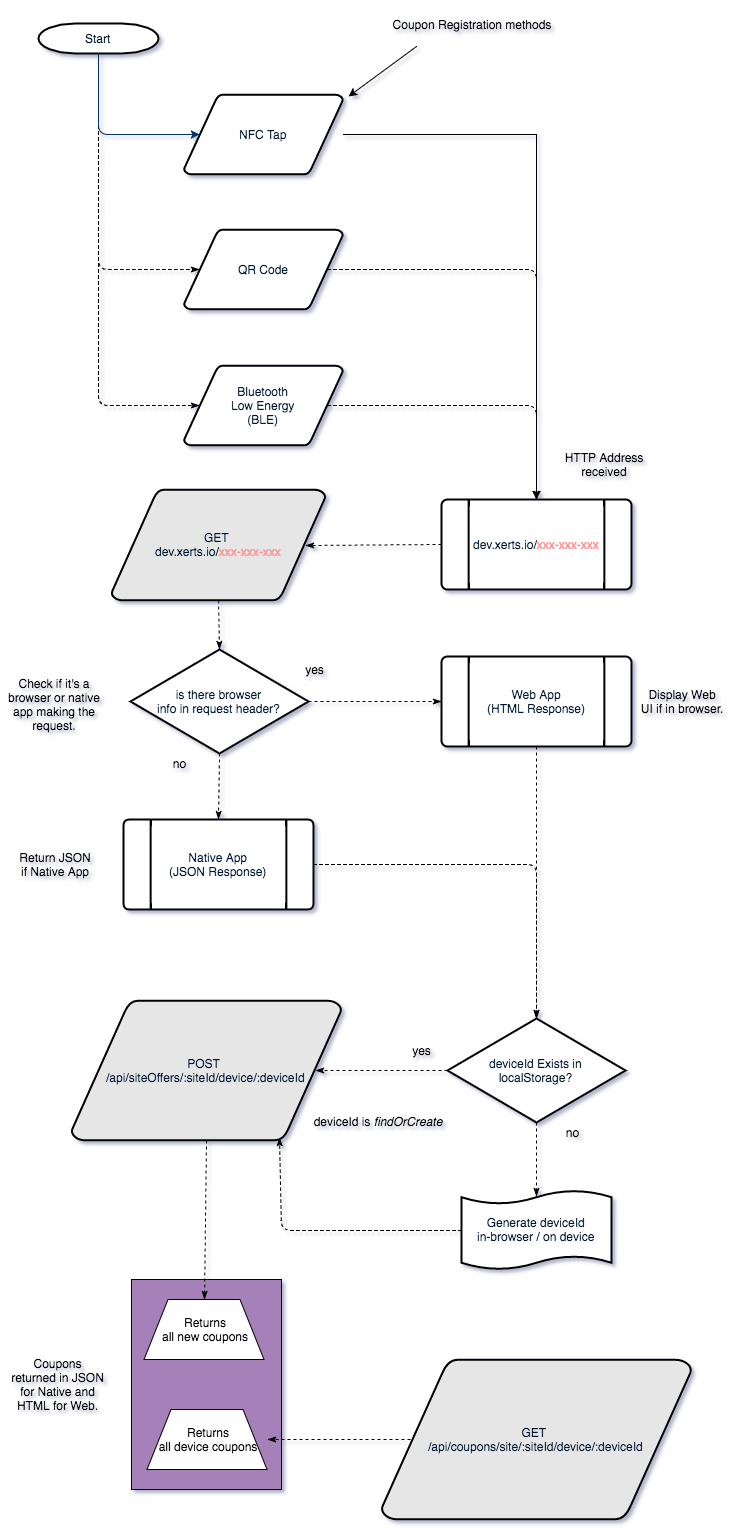

The diagram above was exported from draw.io. Its source (the exported page's mxGraphModel, read from the mxfile embedded in the PNG):
<mxGraphModel dx="1247" dy="1038" grid="1" gridSize="10" guides="1" tooltips="1" connect="1" arrows="1" fold="1" page="1" pageScale="1" pageWidth="826" pageHeight="1169" background="none" math="0" shadow="0">
  <root>
    <mxCell id="0" style=";html=1;" />
    <mxCell id="1" style=";html=1;" parent="0" />
    <mxCell id="4e17ab99c513518f-40" value="" style="whiteSpace=wrap;html=1;strokeColor=#000000;fillColor=#A680B8;" vertex="1" parent="1">
      <mxGeometry x="230" y="1280" width="150" height="210" as="geometry" />
    </mxCell>
    <mxCell id="4e17ab99c513518f-24" style="edgeStyle=none;html=1;exitX=0.5;exitY=1;exitPerimeter=0;entryX=0.095;entryY=0.5;entryPerimeter=0;dashed=1;startArrow=none;startFill=0;endArrow=classicThin;endFill=1;jettySize=auto;orthogonalLoop=1;strokeColor=#000000;fillColor=#E6D0DE;" edge="1" parent="1" source="2" target="4e17ab99c513518f-21">
      <mxGeometry relative="1" as="geometry">
        <Array as="points">
          <mxPoint x="197" y="270" />
        </Array>
      </mxGeometry>
    </mxCell>
    <mxCell id="4e17ab99c513518f-25" style="edgeStyle=none;html=1;exitX=0.5;exitY=1;exitPerimeter=0;entryX=0.095;entryY=0.5;entryPerimeter=0;dashed=1;startArrow=none;startFill=0;endArrow=classicThin;endFill=1;jettySize=auto;orthogonalLoop=1;strokeColor=#000000;fillColor=#E6D0DE;" edge="1" parent="1" source="2" target="4e17ab99c513518f-22">
      <mxGeometry relative="1" as="geometry">
        <Array as="points">
          <mxPoint x="197" y="406" />
        </Array>
      </mxGeometry>
    </mxCell>
    <mxCell id="2" value="Start" style="shape=mxgraph.flowchart.terminator;fillColor=#FFFFFF;strokeColor=#000000;strokeWidth=2;gradientColor=none;gradientDirection=north;fontColor=#001933;fontStyle=0;html=1;" parent="1" vertex="1">
      <mxGeometry x="137" y="24" width="120" height="30" as="geometry" />
    </mxCell>
    <mxCell id="3" value="NFC Tap" style="shape=mxgraph.flowchart.data;fillColor=#FFFFFF;strokeColor=#000000;strokeWidth=2;gradientColor=none;gradientDirection=north;fontColor=#001933;fontStyle=0;html=1;" parent="1" vertex="1">
      <mxGeometry x="282.5" y="95" width="159" height="80" as="geometry" />
    </mxCell>
    <mxCell id="4e17ab99c513518f-31" style="edgeStyle=none;html=1;exitX=0.5;exitY=1;exitPerimeter=0;entryX=0.5;entryY=0.09;entryPerimeter=0;dashed=1;startArrow=none;startFill=0;endArrow=classicThin;endFill=1;jettySize=auto;orthogonalLoop=1;strokeColor=#000000;fillColor=#E6D0DE;" edge="1" parent="1" source="8" target="74d1a1363c5cfeaf-76">
      <mxGeometry relative="1" as="geometry" />
    </mxCell>
    <mxCell id="4e17ab99c513518f-35" style="edgeStyle=none;html=1;exitX=0;exitY=0.5;exitPerimeter=0;entryX=0.905;entryY=0.5;entryPerimeter=0;dashed=1;startArrow=none;startFill=0;endArrow=classicThin;endFill=1;jettySize=auto;orthogonalLoop=1;strokeColor=#000000;fillColor=#E6D0DE;" edge="1" parent="1" source="8" target="74d1a1363c5cfeaf-82">
      <mxGeometry relative="1" as="geometry" />
    </mxCell>
    <mxCell id="8" value="deviceId Exists in&lt;div&gt;localStorage?&lt;/div&gt;" style="shape=mxgraph.flowchart.decision;fillColor=#FFFFFF;strokeColor=#000000;strokeWidth=2;gradientColor=none;gradientDirection=north;fontColor=#001933;fontStyle=0;html=1;" parent="1" vertex="1">
      <mxGeometry x="546" y="1019" width="178" height="104" as="geometry" />
    </mxCell>
    <mxCell id="9" style="fontColor=#001933;fontStyle=1;strokeColor=#003366;strokeWidth=1;html=1;entryX=0.095;entryY=0.5;entryPerimeter=0;" parent="1" source="2" target="3" edge="1">
      <mxGeometry relative="1" as="geometry">
        <Array as="points">
          <mxPoint x="197" y="135" />
        </Array>
      </mxGeometry>
    </mxCell>
    <mxCell id="4e17ab99c513518f-50" style="edgeStyle=none;html=1;exitX=0;exitY=0.5;exitPerimeter=0;entryX=0.905;entryY=0.5;entryPerimeter=0;dashed=1;startArrow=none;startFill=0;endArrow=classicThin;endFill=1;jettySize=auto;orthogonalLoop=1;strokeColor=#000000;fillColor=#E6D0DE;" edge="1" parent="1" source="21" target="4e17ab99c513518f-42">
      <mxGeometry relative="1" as="geometry" />
    </mxCell>
    <mxCell id="21" value="&lt;span&gt;dev.xerts.io/&lt;/span&gt;&lt;font color=&quot;#ff9999&quot;&gt;xxx-xxx-xxx&lt;/font&gt;" style="shape=mxgraph.flowchart.predefined_process;fillColor=#FFFFFF;strokeColor=#000000;strokeWidth=2;gradientColor=none;gradientDirection=north;fontColor=#001933;fontStyle=0;html=1;" parent="1" vertex="1">
      <mxGeometry x="540" y="500" width="190" height="90" as="geometry" />
    </mxCell>
    <mxCell id="74d1a1363c5cfeaf-74" value="" style="endArrow=classic;html=1;entryX=0.758;entryY=0;entryPerimeter=0;exitX=0.25;exitY=1;" parent="1" edge="1" source="74d1a1363c5cfeaf-75">
      <mxGeometry width="50" height="50" relative="1" as="geometry">
        <mxPoint x="485" y="32" as="sourcePoint" />
        <mxPoint x="447" y="97" as="targetPoint" />
      </mxGeometry>
    </mxCell>
    <mxCell id="74d1a1363c5cfeaf-75" value="Coupon Registration methods" style="text;html=1;strokeColor=none;fillColor=none;align=center;verticalAlign=middle;whiteSpace=wrap;overflow=hidden;" parent="1" vertex="1">
      <mxGeometry x="460" y="2" width="219" height="45" as="geometry" />
    </mxCell>
    <mxCell id="4e17ab99c513518f-36" style="edgeStyle=none;html=1;exitX=0;exitY=0.5;exitPerimeter=0;entryX=0.77;entryY=0.98;entryPerimeter=0;dashed=1;startArrow=none;startFill=0;endArrow=classicThin;endFill=1;jettySize=auto;orthogonalLoop=1;strokeColor=#000000;fillColor=#E6D0DE;" edge="1" parent="1" source="74d1a1363c5cfeaf-76" target="74d1a1363c5cfeaf-82">
      <mxGeometry relative="1" as="geometry">
        <Array as="points">
          <mxPoint x="380" y="1231" />
        </Array>
      </mxGeometry>
    </mxCell>
    <mxCell id="74d1a1363c5cfeaf-76" value="Generate deviceId&lt;div&gt;in-browser / on device&lt;/div&gt;" style="shape=mxgraph.flowchart.paper_tape;fillColor=#FFFFFF;strokeColor=#000000;strokeWidth=2;gradientColor=none;gradientDirection=north;fontColor=#001933;fontStyle=0;html=1;" parent="1" vertex="1">
      <mxGeometry x="560" y="1190" width="150" height="81" as="geometry" />
    </mxCell>
    <mxCell id="74d1a1363c5cfeaf-79" value="deviceId is &lt;i&gt;findOrCreate&lt;/i&gt;" style="text;html=1;strokeColor=none;fillColor=none;align=center;verticalAlign=middle;whiteSpace=wrap;overflow=hidden;" parent="1" vertex="1">
      <mxGeometry x="391" y="1102" width="169" height="39" as="geometry" />
    </mxCell>
    <mxCell id="4e17ab99c513518f-38" style="edgeStyle=none;html=1;exitX=0.5;exitY=1;exitPerimeter=0;entryX=0.5;entryY=0;dashed=1;startArrow=none;startFill=0;endArrow=classicThin;endFill=1;jettySize=auto;orthogonalLoop=1;strokeColor=#000000;fillColor=#E6D0DE;" edge="1" parent="1" source="74d1a1363c5cfeaf-82" target="74d1a1363c5cfeaf-114">
      <mxGeometry relative="1" as="geometry" />
    </mxCell>
    <mxCell id="74d1a1363c5cfeaf-82" value="POST&amp;nbsp;&lt;div&gt;/api/siteOffers/:siteId/device/:deviceId&lt;/div&gt;" style="shape=mxgraph.flowchart.data;fillColor=#E6E6E6;strokeColor=#000000;strokeWidth=2;gradientColor=none;gradientDirection=north;fontColor=#001933;fontStyle=0;html=1;" parent="1" vertex="1">
      <mxGeometry x="170" y="1001" width="270" height="140" as="geometry" />
    </mxCell>
    <mxCell id="74d1a1363c5cfeaf-92" style="rounded=0;html=1;entryX=0.5;entryY=0;entryPerimeter=0;jettySize=auto;orthogonalLoop=1;" parent="1" source="3" target="21" edge="1">
      <mxGeometry relative="1" as="geometry">
        <Array as="points">
          <mxPoint x="635" y="135" />
        </Array>
      </mxGeometry>
    </mxCell>
    <mxCell id="74d1a1363c5cfeaf-103" value="yes" style="text;html=1;strokeColor=none;fillColor=none;align=center;verticalAlign=middle;whiteSpace=wrap;overflow=hidden;" parent="1" vertex="1">
      <mxGeometry x="500" y="1041" width="40" height="20" as="geometry" />
    </mxCell>
    <mxCell id="74d1a1363c5cfeaf-104" value="no" style="text;html=1;strokeColor=none;fillColor=none;align=center;verticalAlign=middle;whiteSpace=wrap;overflow=hidden;" parent="1" vertex="1">
      <mxGeometry x="650" y="1123" width="40" height="20" as="geometry" />
    </mxCell>
    <mxCell id="4e17ab99c513518f-39" style="edgeStyle=none;html=1;exitX=0.095;exitY=0.5;exitPerimeter=0;entryX=1;entryY=0.5;dashed=1;startArrow=none;startFill=0;endArrow=classicThin;endFill=1;jettySize=auto;orthogonalLoop=1;strokeColor=#000000;fillColor=#E6D0DE;" edge="1" parent="1" source="74d1a1363c5cfeaf-108" target="74d1a1363c5cfeaf-115">
      <mxGeometry relative="1" as="geometry" />
    </mxCell>
    <mxCell id="74d1a1363c5cfeaf-108" value="GET&amp;nbsp;&lt;div&gt;/api/coupons/site/:siteId/device/:deviceId&lt;/div&gt;" style="shape=mxgraph.flowchart.data;fillColor=#E6E6E6;strokeColor=#000000;strokeWidth=2;gradientColor=none;gradientDirection=north;fontColor=#001933;fontStyle=0;html=1;" parent="1" vertex="1">
      <mxGeometry x="480" y="1360" width="310" height="160" as="geometry" />
    </mxCell>
    <mxCell id="74d1a1363c5cfeaf-114" value="Returns&lt;div&gt;all new coupons&lt;/div&gt;" style="shape=trapezoid;whiteSpace=wrap;html=1;" parent="1" vertex="1">
      <mxGeometry x="242.5" y="1300" width="120" height="60" as="geometry" />
    </mxCell>
    <mxCell id="74d1a1363c5cfeaf-115" value="Returns&lt;div&gt;all device coupons&lt;/div&gt;" style="shape=trapezoid;whiteSpace=wrap;html=1;" parent="1" vertex="1">
      <mxGeometry x="245.5" y="1410" width="120" height="60" as="geometry" />
    </mxCell>
    <mxCell id="4e17ab99c513518f-26" style="edgeStyle=none;html=1;exitX=0.905;exitY=0.5;exitPerimeter=0;entryX=0.5;entryY=0;entryPerimeter=0;dashed=1;startArrow=none;startFill=0;endArrow=classicThin;endFill=1;jettySize=auto;orthogonalLoop=1;strokeColor=#000000;fillColor=#E6D0DE;" edge="1" parent="1" source="4e17ab99c513518f-21" target="21">
      <mxGeometry relative="1" as="geometry">
        <Array as="points">
          <mxPoint x="635" y="270" />
        </Array>
      </mxGeometry>
    </mxCell>
    <mxCell id="4e17ab99c513518f-21" value="QR Code" style="shape=mxgraph.flowchart.data;fillColor=#FFFFFF;strokeColor=#000000;strokeWidth=2;gradientColor=none;gradientDirection=north;fontColor=#001933;fontStyle=0;html=1;" vertex="1" parent="1">
      <mxGeometry x="282.5" y="230" width="159" height="80" as="geometry" />
    </mxCell>
    <mxCell id="4e17ab99c513518f-27" style="edgeStyle=none;html=1;exitX=0.905;exitY=0.5;exitPerimeter=0;entryX=0.5;entryY=0;entryPerimeter=0;dashed=1;startArrow=none;startFill=0;endArrow=classicThin;endFill=1;jettySize=auto;orthogonalLoop=1;strokeColor=#000000;fillColor=#E6D0DE;" edge="1" parent="1" source="4e17ab99c513518f-22" target="21">
      <mxGeometry relative="1" as="geometry">
        <Array as="points">
          <mxPoint x="635" y="406" />
        </Array>
      </mxGeometry>
    </mxCell>
    <mxCell id="4e17ab99c513518f-22" value="Bluetooth&lt;div&gt;Low Energy&lt;/div&gt;&lt;div&gt;(BLE)&lt;/div&gt;" style="shape=mxgraph.flowchart.data;fillColor=#FFFFFF;strokeColor=#000000;strokeWidth=2;gradientColor=none;gradientDirection=north;fontColor=#001933;fontStyle=0;html=1;" vertex="1" parent="1">
      <mxGeometry x="282.5" y="366" width="159" height="80" as="geometry" />
    </mxCell>
    <mxCell id="4e17ab99c513518f-51" style="edgeStyle=none;html=1;exitX=0.5;exitY=1;exitPerimeter=0;entryX=0.5;entryY=0;entryPerimeter=0;dashed=1;startArrow=none;startFill=0;endArrow=classicThin;endFill=1;jettySize=auto;orthogonalLoop=1;strokeColor=#000000;fillColor=#E6D0DE;" edge="1" parent="1" source="4e17ab99c513518f-42" target="4e17ab99c513518f-43">
      <mxGeometry relative="1" as="geometry" />
    </mxCell>
    <mxCell id="4e17ab99c513518f-42" value="GET&amp;nbsp;&lt;div&gt;&lt;span&gt;dev.xerts.io/&lt;/span&gt;&lt;font color=&quot;#ff9999&quot;&gt;xxx-xxx-xxx&lt;/font&gt;&lt;/div&gt;" style="shape=mxgraph.flowchart.data;fillColor=#E6E6E6;strokeColor=#000000;strokeWidth=2;gradientColor=none;gradientDirection=north;fontColor=#001933;fontStyle=0;html=1;" vertex="1" parent="1">
      <mxGeometry x="210" y="490" width="214" height="111" as="geometry" />
    </mxCell>
    <mxCell id="4e17ab99c513518f-55" style="edgeStyle=none;html=1;exitX=1;exitY=0.5;exitPerimeter=0;entryX=0;entryY=0.5;entryPerimeter=0;dashed=1;startArrow=none;startFill=0;endArrow=classicThin;endFill=1;jettySize=auto;orthogonalLoop=1;strokeColor=#000000;fillColor=#E6D0DE;" edge="1" parent="1" source="4e17ab99c513518f-43" target="4e17ab99c513518f-53">
      <mxGeometry relative="1" as="geometry" />
    </mxCell>
    <mxCell id="4e17ab99c513518f-56" style="edgeStyle=none;html=1;exitX=0.5;exitY=1;exitPerimeter=0;entryX=0.5;entryY=0;entryPerimeter=0;dashed=1;startArrow=none;startFill=0;endArrow=classicThin;endFill=1;jettySize=auto;orthogonalLoop=1;strokeColor=#000000;fillColor=#E6D0DE;" edge="1" parent="1" source="4e17ab99c513518f-43" target="4e17ab99c513518f-54">
      <mxGeometry relative="1" as="geometry" />
    </mxCell>
    <mxCell id="4e17ab99c513518f-43" value="is there browser&lt;div&gt;info in request header?&lt;/div&gt;" style="shape=mxgraph.flowchart.decision;fillColor=#FFFFFF;strokeColor=#000000;strokeWidth=2;gradientColor=none;gradientDirection=north;fontColor=#001933;fontStyle=0;html=1;" vertex="1" parent="1">
      <mxGeometry x="229" y="650" width="178" height="104" as="geometry" />
    </mxCell>
    <mxCell id="4e17ab99c513518f-44" value="yes" style="text;html=1;strokeColor=none;fillColor=none;align=center;verticalAlign=middle;whiteSpace=wrap;overflow=hidden;" vertex="1" parent="1">
      <mxGeometry x="393" y="660" width="40" height="20" as="geometry" />
    </mxCell>
    <mxCell id="4e17ab99c513518f-45" value="no" style="text;html=1;strokeColor=none;fillColor=none;align=center;verticalAlign=middle;whiteSpace=wrap;overflow=hidden;" vertex="1" parent="1">
      <mxGeometry x="257" y="754" width="40" height="20" as="geometry" />
    </mxCell>
    <mxCell id="4e17ab99c513518f-58" style="edgeStyle=none;html=1;exitX=0.5;exitY=1;exitPerimeter=0;dashed=1;startArrow=none;startFill=0;endArrow=classicThin;endFill=1;jettySize=auto;orthogonalLoop=1;strokeColor=#000000;fillColor=#E6D0DE;" edge="1" parent="1" source="4e17ab99c513518f-53" target="8">
      <mxGeometry relative="1" as="geometry" />
    </mxCell>
    <mxCell id="4e17ab99c513518f-53" value="Web App&lt;div&gt;(HTML Response)&lt;/div&gt;" style="shape=mxgraph.flowchart.predefined_process;fillColor=#FFFFFF;strokeColor=#000000;strokeWidth=2;gradientColor=none;gradientDirection=north;fontColor=#001933;fontStyle=0;html=1;" vertex="1" parent="1">
      <mxGeometry x="540" y="657" width="190" height="90" as="geometry" />
    </mxCell>
    <mxCell id="4e17ab99c513518f-57" style="edgeStyle=none;html=1;exitX=1;exitY=0.5;exitPerimeter=0;entryX=0.5;entryY=0;entryPerimeter=0;dashed=1;startArrow=none;startFill=0;endArrow=classicThin;endFill=1;jettySize=auto;orthogonalLoop=1;strokeColor=#000000;fillColor=#E6D0DE;" edge="1" parent="1" source="4e17ab99c513518f-54" target="8">
      <mxGeometry relative="1" as="geometry">
        <Array as="points">
          <mxPoint x="635" y="865" />
        </Array>
      </mxGeometry>
    </mxCell>
    <mxCell id="4e17ab99c513518f-54" value="Native App&lt;div&gt;(JSON Response)&lt;/div&gt;" style="shape=mxgraph.flowchart.predefined_process;fillColor=#FFFFFF;strokeColor=#000000;strokeWidth=2;gradientColor=none;gradientDirection=north;fontColor=#001933;fontStyle=0;html=1;" vertex="1" parent="1">
      <mxGeometry x="222" y="820" width="190" height="90" as="geometry" />
    </mxCell>
    <mxCell id="4e17ab99c513518f-59" value="HTTP Address received" style="text;html=1;strokeColor=none;fillColor=none;align=center;verticalAlign=middle;whiteSpace=wrap;overflow=hidden;" vertex="1" parent="1">
      <mxGeometry x="650" y="450" width="106" height="30" as="geometry" />
    </mxCell>
    <mxCell id="4e17ab99c513518f-60" value="Check if it's a browser or native app making the request." style="text;html=1;strokeColor=none;fillColor=none;align=center;verticalAlign=middle;whiteSpace=wrap;overflow=hidden;" vertex="1" parent="1">
      <mxGeometry x="100" y="670" width="106" height="70" as="geometry" />
    </mxCell>
    <mxCell id="4e17ab99c513518f-61" value="Display Web&lt;div&gt;UI if in browser.&lt;/div&gt;" style="text;html=1;strokeColor=none;fillColor=none;align=center;verticalAlign=middle;whiteSpace=wrap;overflow=hidden;" vertex="1" parent="1">
      <mxGeometry x="730" y="667" width="99" height="70" as="geometry" />
    </mxCell>
    <mxCell id="4e17ab99c513518f-62" value="Return JSON&lt;div&gt;if Native App&lt;/div&gt;" style="text;html=1;strokeColor=none;fillColor=none;align=center;verticalAlign=middle;whiteSpace=wrap;overflow=hidden;" vertex="1" parent="1">
      <mxGeometry x="104" y="830" width="99" height="70" as="geometry" />
    </mxCell>
    <mxCell id="4e17ab99c513518f-63" value="Coupons returned in JSON for Native and HTML for Web." style="text;html=1;strokeColor=none;fillColor=none;align=center;verticalAlign=middle;whiteSpace=wrap;overflow=hidden;" vertex="1" parent="1">
      <mxGeometry x="107" y="1350" width="99" height="70" as="geometry" />
    </mxCell>
  </root>
</mxGraphModel>